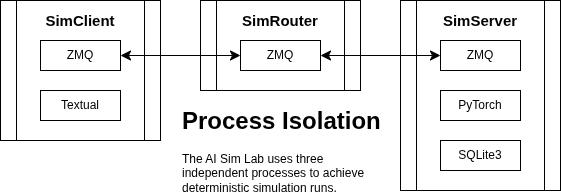

The diagram above was exported from draw.io. Its source (the exported page's mxGraphModel, read from the mxfile embedded in the PNG):
<mxGraphModel dx="834" dy="1133" grid="1" gridSize="10" guides="1" tooltips="1" connect="1" arrows="1" fold="1" page="1" pageScale="1" pageWidth="850" pageHeight="1100" math="0" shadow="0">
  <root>
    <mxCell id="0" />
    <mxCell id="1" parent="0" />
    <mxCell id="wnzctVoMnM1ceYVTAS0K-8" value="&lt;div&gt;&lt;br&gt;&lt;/div&gt;" style="shape=process;whiteSpace=wrap;html=1;backgroundOutline=1;" vertex="1" parent="1">
      <mxGeometry x="520" y="520" width="160" height="190" as="geometry" />
    </mxCell>
    <mxCell id="wnzctVoMnM1ceYVTAS0K-4" value="ZMQ" style="rounded=0;whiteSpace=wrap;html=1;" vertex="1" parent="1">
      <mxGeometry x="560" y="560" width="80" height="30" as="geometry" />
    </mxCell>
    <mxCell id="wnzctVoMnM1ceYVTAS0K-9" value="SQLite3" style="rounded=0;whiteSpace=wrap;html=1;" vertex="1" parent="1">
      <mxGeometry x="560" y="660" width="80" height="30" as="geometry" />
    </mxCell>
    <mxCell id="wnzctVoMnM1ceYVTAS0K-10" value="&lt;div&gt;&lt;br&gt;&lt;/div&gt;" style="shape=process;whiteSpace=wrap;html=1;backgroundOutline=1;" vertex="1" parent="1">
      <mxGeometry x="120" y="520" width="160" height="140" as="geometry" />
    </mxCell>
    <mxCell id="wnzctVoMnM1ceYVTAS0K-11" value="ZMQ" style="rounded=0;whiteSpace=wrap;html=1;" vertex="1" parent="1">
      <mxGeometry x="160" y="560" width="80" height="30" as="geometry" />
    </mxCell>
    <mxCell id="wnzctVoMnM1ceYVTAS0K-12" value="Textual" style="rounded=0;whiteSpace=wrap;html=1;" vertex="1" parent="1">
      <mxGeometry x="160" y="610" width="80" height="30" as="geometry" />
    </mxCell>
    <mxCell id="wnzctVoMnM1ceYVTAS0K-13" value="" style="shape=process;whiteSpace=wrap;html=1;backgroundOutline=1;" vertex="1" parent="1">
      <mxGeometry x="320" y="520" width="160" height="90" as="geometry" />
    </mxCell>
    <mxCell id="wnzctVoMnM1ceYVTAS0K-14" value="ZMQ" style="rounded=0;whiteSpace=wrap;html=1;" vertex="1" parent="1">
      <mxGeometry x="360" y="560" width="80" height="30" as="geometry" />
    </mxCell>
    <mxCell id="wnzctVoMnM1ceYVTAS0K-15" value="SimRouter" style="text;html=1;whiteSpace=wrap;strokeColor=none;fillColor=none;align=center;verticalAlign=middle;rounded=0;strokeWidth=1;fontStyle=1;fontSize=15;" vertex="1" parent="1">
      <mxGeometry x="320" y="520" width="160" height="40" as="geometry" />
    </mxCell>
    <mxCell id="wnzctVoMnM1ceYVTAS0K-16" value="SimClient" style="text;html=1;whiteSpace=wrap;strokeColor=none;fillColor=none;align=center;verticalAlign=middle;rounded=0;strokeWidth=1;fontStyle=1;fontSize=15;" vertex="1" parent="1">
      <mxGeometry x="120" y="520" width="160" height="40" as="geometry" />
    </mxCell>
    <mxCell id="wnzctVoMnM1ceYVTAS0K-17" value="SimServer" style="text;html=1;whiteSpace=wrap;strokeColor=none;fillColor=none;align=center;verticalAlign=middle;rounded=0;strokeWidth=1;fontStyle=1;fontSize=15;" vertex="1" parent="1">
      <mxGeometry x="520" y="520" width="160" height="40" as="geometry" />
    </mxCell>
    <mxCell id="wnzctVoMnM1ceYVTAS0K-18" value="" style="endArrow=classic;startArrow=classic;html=1;rounded=0;fontSize=12;startSize=8;endSize=8;curved=1;" edge="1" parent="1" source="wnzctVoMnM1ceYVTAS0K-11" target="wnzctVoMnM1ceYVTAS0K-14">
      <mxGeometry width="50" height="50" relative="1" as="geometry">
        <mxPoint x="280" y="460" as="sourcePoint" />
        <mxPoint x="330" y="410" as="targetPoint" />
      </mxGeometry>
    </mxCell>
    <mxCell id="wnzctVoMnM1ceYVTAS0K-19" value="PyTorch" style="rounded=0;whiteSpace=wrap;html=1;" vertex="1" parent="1">
      <mxGeometry x="560" y="610" width="80" height="30" as="geometry" />
    </mxCell>
    <mxCell id="wnzctVoMnM1ceYVTAS0K-20" value="" style="endArrow=classic;startArrow=classic;html=1;rounded=0;fontSize=12;startSize=8;endSize=8;curved=1;" edge="1" parent="1" source="wnzctVoMnM1ceYVTAS0K-14" target="wnzctVoMnM1ceYVTAS0K-4">
      <mxGeometry width="50" height="50" relative="1" as="geometry">
        <mxPoint x="300" y="600" as="sourcePoint" />
        <mxPoint x="420" y="600" as="targetPoint" />
      </mxGeometry>
    </mxCell>
    <mxCell id="wnzctVoMnM1ceYVTAS0K-21" value="&lt;h1 style=&quot;margin-top: 0px;&quot;&gt;Process Isolation&lt;/h1&gt;&lt;p&gt;The AI Sim Lab uses three independent processes to achieve deterministic simulation runs.&lt;/p&gt;" style="text;html=1;whiteSpace=wrap;overflow=hidden;rounded=0;" vertex="1" parent="1">
      <mxGeometry x="300" y="620" width="210" height="90" as="geometry" />
    </mxCell>
  </root>
</mxGraphModel>